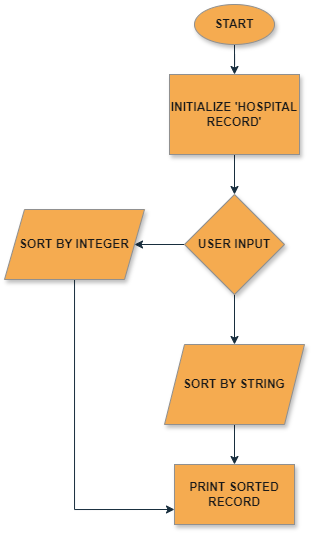

The diagram above was exported from draw.io. Its source (the exported page's mxGraphModel, read from the mxfile embedded in the PNG):
<mxGraphModel dx="819" dy="422" grid="1" gridSize="10" guides="1" tooltips="1" connect="1" arrows="1" fold="1" page="1" pageScale="1" pageWidth="827" pageHeight="1169" background="none" math="0" shadow="0">
  <root>
    <mxCell id="0" />
    <mxCell id="1" parent="0" />
    <mxCell id="6wRVOohGOTnSdpR9iCdJ-3" style="edgeStyle=orthogonalEdgeStyle;rounded=0;orthogonalLoop=1;jettySize=auto;html=1;fontStyle=1;labelBackgroundColor=none;strokeColor=#182E3E;fontColor=default;" parent="1" source="6wRVOohGOTnSdpR9iCdJ-1" target="6wRVOohGOTnSdpR9iCdJ-2" edge="1">
      <mxGeometry relative="1" as="geometry" />
    </mxCell>
    <mxCell id="6wRVOohGOTnSdpR9iCdJ-1" value="START" style="ellipse;whiteSpace=wrap;html=1;fontStyle=1;fillColor=#F5AB50;fontColor=#1A1A1A;strokeColor=#909090;shadow=1;labelBackgroundColor=none;" parent="1" vertex="1">
      <mxGeometry x="410" y="70" width="80" height="40" as="geometry" />
    </mxCell>
    <mxCell id="6wRVOohGOTnSdpR9iCdJ-6" value="" style="edgeStyle=orthogonalEdgeStyle;rounded=0;orthogonalLoop=1;jettySize=auto;html=1;fontStyle=1;labelBackgroundColor=none;strokeColor=#182E3E;fontColor=default;" parent="1" source="6wRVOohGOTnSdpR9iCdJ-2" target="6wRVOohGOTnSdpR9iCdJ-4" edge="1">
      <mxGeometry relative="1" as="geometry" />
    </mxCell>
    <mxCell id="6wRVOohGOTnSdpR9iCdJ-2" value="INITIALIZE 'HOSPITAL RECORD'" style="rounded=0;whiteSpace=wrap;html=1;fillColor=#F5AB50;fontColor=#1A1A1A;strokeColor=#909090;fontStyle=1;shadow=1;labelBackgroundColor=none;" parent="1" vertex="1">
      <mxGeometry x="385" y="140" width="130" height="80" as="geometry" />
    </mxCell>
    <mxCell id="6wRVOohGOTnSdpR9iCdJ-12" value="" style="edgeStyle=orthogonalEdgeStyle;rounded=0;orthogonalLoop=1;jettySize=auto;html=1;fontStyle=1;labelBackgroundColor=none;strokeColor=#182E3E;fontColor=default;curved=0;" parent="1" source="6wRVOohGOTnSdpR9iCdJ-4" target="6wRVOohGOTnSdpR9iCdJ-27" edge="1">
      <mxGeometry relative="1" as="geometry">
        <mxPoint x="450" y="390" as="targetPoint" />
      </mxGeometry>
    </mxCell>
    <mxCell id="6wRVOohGOTnSdpR9iCdJ-24" style="edgeStyle=orthogonalEdgeStyle;rounded=0;orthogonalLoop=1;jettySize=auto;html=1;fontStyle=1;labelBackgroundColor=none;strokeColor=#182E3E;fontColor=default;" parent="1" source="6wRVOohGOTnSdpR9iCdJ-4" target="6wRVOohGOTnSdpR9iCdJ-22" edge="1">
      <mxGeometry relative="1" as="geometry" />
    </mxCell>
    <mxCell id="6wRVOohGOTnSdpR9iCdJ-4" value="USER INPUT" style="rhombus;whiteSpace=wrap;html=1;fontStyle=1;fillColor=#F5AB50;fontColor=#1A1A1A;strokeColor=#909090;shadow=1;labelBackgroundColor=none;rounded=0;" parent="1" vertex="1">
      <mxGeometry x="400" y="260" width="100" height="100" as="geometry" />
    </mxCell>
    <mxCell id="6wRVOohGOTnSdpR9iCdJ-16" style="edgeStyle=orthogonalEdgeStyle;rounded=0;orthogonalLoop=1;jettySize=auto;html=1;fontStyle=1;labelBackgroundColor=none;strokeColor=#182E3E;fontColor=default;" parent="1" source="6wRVOohGOTnSdpR9iCdJ-27" target="6wRVOohGOTnSdpR9iCdJ-13" edge="1">
      <mxGeometry relative="1" as="geometry">
        <mxPoint x="450" y="450" as="sourcePoint" />
      </mxGeometry>
    </mxCell>
    <mxCell id="6wRVOohGOTnSdpR9iCdJ-13" value="PRINT SORTED RECORD" style="rounded=0;whiteSpace=wrap;html=1;fontStyle=1;fillColor=#F5AB50;fontColor=#1A1A1A;strokeColor=#909090;shadow=1;labelBackgroundColor=none;" parent="1" vertex="1">
      <mxGeometry x="390" y="530" width="120" height="60" as="geometry" />
    </mxCell>
    <mxCell id="6wRVOohGOTnSdpR9iCdJ-34" style="edgeStyle=orthogonalEdgeStyle;rounded=0;orthogonalLoop=1;jettySize=auto;html=1;fontStyle=1;labelBackgroundColor=none;strokeColor=#182E3E;fontColor=default;" parent="1" target="6wRVOohGOTnSdpR9iCdJ-33" edge="1">
      <mxGeometry relative="1" as="geometry">
        <mxPoint x="450" y="720" as="sourcePoint" />
      </mxGeometry>
    </mxCell>
    <mxCell id="6wRVOohGOTnSdpR9iCdJ-26" style="edgeStyle=orthogonalEdgeStyle;rounded=0;orthogonalLoop=1;jettySize=auto;html=1;entryX=0;entryY=0.75;entryDx=0;entryDy=0;fontStyle=1;labelBackgroundColor=none;strokeColor=#182E3E;fontColor=default;" parent="1" source="6wRVOohGOTnSdpR9iCdJ-22" target="6wRVOohGOTnSdpR9iCdJ-13" edge="1">
      <mxGeometry relative="1" as="geometry">
        <Array as="points">
          <mxPoint x="290" y="575" />
        </Array>
      </mxGeometry>
    </mxCell>
    <mxCell id="6wRVOohGOTnSdpR9iCdJ-22" value="SORT BY INTEGER" style="shape=parallelogram;perimeter=parallelogramPerimeter;whiteSpace=wrap;html=1;fixedSize=1;fontStyle=1;fillColor=#F5AB50;fontColor=#1A1A1A;strokeColor=#909090;shadow=1;labelBackgroundColor=none;" parent="1" vertex="1">
      <mxGeometry x="220" y="275" width="140" height="70" as="geometry" />
    </mxCell>
    <mxCell id="K0LC0vl9KxksLSmao-vK-2" value="" style="edgeStyle=orthogonalEdgeStyle;rounded=0;orthogonalLoop=1;jettySize=auto;html=1;fontStyle=1;labelBackgroundColor=none;strokeColor=#182E3E;fontColor=default;" parent="1" target="6wRVOohGOTnSdpR9iCdJ-27" edge="1">
      <mxGeometry relative="1" as="geometry">
        <mxPoint x="450" y="450" as="sourcePoint" />
        <mxPoint x="450" y="530" as="targetPoint" />
      </mxGeometry>
    </mxCell>
    <mxCell id="6wRVOohGOTnSdpR9iCdJ-27" value="SORT BY STRING" style="shape=parallelogram;perimeter=parallelogramPerimeter;whiteSpace=wrap;html=1;fixedSize=1;fontStyle=1;fillColor=#F5AB50;fontColor=#1A1A1A;strokeColor=#909090;shadow=1;labelBackgroundColor=none;" parent="1" vertex="1">
      <mxGeometry x="380" y="410" width="140" height="80" as="geometry" />
    </mxCell>
  </root>
</mxGraphModel>